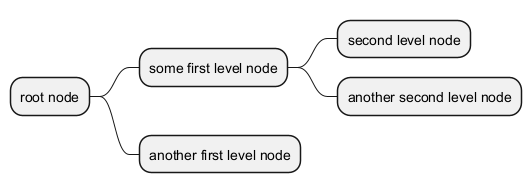

The diagram above was rendered by PlantUML. Its source (embedded in the PNG):
@startmindmap
# root node
## some first level node
### second level node
### another second level node
## another first level node
@endmindmap